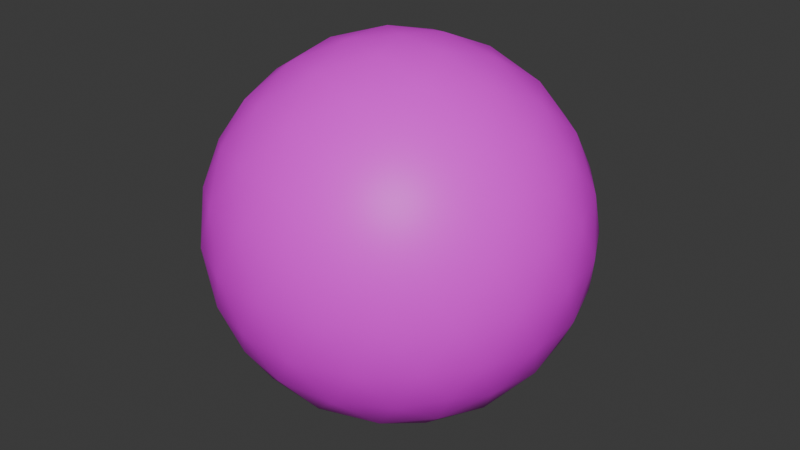 # Source: hmm.blend  (saved by Blender 4.0.36; exported with 4.5.12 LTS)
import bpy
from mathutils import Matrix  # noqa: F401  (used for matrix-valued properties, if any)

bpy.ops.wm.read_factory_settings(use_empty=True)
scene = bpy.context.scene
scene.name = 'Scene'

# ---- collections
col_collection = bpy.data.collections.new('Collection'); scene.collection.children.link(col_collection)

# ---- images (referenced by path relative to the original .blend; pixels are not part of the script)
import os
ASSET_DIR = os.environ.get("B2B_ASSET_DIR", "")  # directory of the original .blend (textures are referenced by path, not embedded)
HERE = os.path.dirname(os.path.abspath(__file__))  # packed textures are extracted next to this script under _unpacked/

def load_image(name, relpath, width, height, colorspace="sRGB"):
    """Load a texture the original file referenced (path relative to the .blend, or extracted next to this script)."""
    p = next((c for c in (os.path.join(HERE, relpath), os.path.join(ASSET_DIR, relpath)) if relpath and os.path.exists(c)), "")
    if p:
        img = bpy.data.images.load(p, check_existing=True)
        img.name = name
    else:  # same state as the original file: an image datablock whose file is absent (Cycles renders it pink)
        img = bpy.data.images.new(name, width, height)
        img.source = "FILE"
        img.filepath = "//" + (relpath or name)
    img.colorspace_settings.name = colorspace
    return img
img_untitled_001 = load_image('Untitled.001', '', 256, 256, 'sRGB')

# ---- materials (node trees are filled in below, after node groups)
mat_material_001 = bpy.data.materials.new('Material.001')
mat_material_001.use_transparent_shadow = False

# ---- material node trees
mat_material_001.use_nodes = True; mat_material_001.node_tree.nodes.clear()
_N = mat_material_001.node_tree.nodes; _L = mat_material_001.node_tree.links
n0 = _N.new('ShaderNodeBsdfPrincipled'); n0.name = 'Principled BSDF'; n0.location = (10, 300)
n0.inputs[3].default_value = 1.45
n1 = _N.new('ShaderNodeOutputMaterial'); n1.name = 'Material Output'; n1.location = (300, 300)
n2 = _N.new('ShaderNodeTexImage'); n2.name = 'Image Texture'; n2.location = (-280, 280)
n2.image = img_untitled_001
_L.new(n0.outputs[0], n1.inputs[0])
_L.new(n2.outputs[0], n0.inputs[0])
n1.is_active_output = True

# ---- world
world_world = bpy.data.worlds.new('World'); scene.world = world_world
world_world.use_nodes = True; world_world.node_tree.nodes.clear()
_N = world_world.node_tree.nodes; _L = world_world.node_tree.links
n0 = _N.new('ShaderNodeOutputWorld'); n0.name = 'World Output'; n0.location = (300, 300)
n1 = _N.new('ShaderNodeBackground'); n1.name = 'Background'; n1.location = (10, 300)
n1.inputs[0].default_value = (0.05088, 0.05088, 0.05088, 1.0)
_L.new(n1.outputs[0], n0.inputs[0])
n0.is_active_output = True
world_world.color = (0.05088, 0.05088, 0.05088)
world_world.use_sun_shadow = False
world_world.sun_shadow_jitter_overblur = 0.0

# ---- meshes
me_icosphere = bpy.data.meshes.new('Icosphere')
me_icosphere.from_pydata([(0.0, 0.0, -1.0), (0.7236, -0.5257, -0.4472), (-0.2764, -0.8506, -0.4472), (-0.8944, 0.0, -0.4472), (-0.2764, 0.8506, -0.4472), (0.7236, 0.5257, -0.4472), (0.2764, -0.8506, 0.4472), (-0.7236, -0.5257, 0.4472), (-0.7236, 0.5257, 0.4472), (0.2764, 0.8506, 0.4472), (0.8944, 0.0, 0.4472), (0.0, 0.0, 1.0), (-0.2328, -0.7166, -0.6575), (-0.1625, -0.5, -0.8507), (-0.07761, -0.2389, -0.9679), (0.2032, -0.1476, -0.9679), (0.4253, -0.309, -0.8507), (0.6095, -0.4429, -0.6575), (0.5319, -0.6817, -0.5023), (0.2629, -0.809, -0.5257), (-0.02964, -0.8642, -0.5023), (0.8127, 0.2952, -0.5023), (0.8506, 0.0, -0.5257), (0.8127, -0.2952, -0.5023), (0.2032, 0.1476, -0.9679), (0.4253, 0.309, -0.8507), (0.6095, 0.4429, -0.6575), (-0.7534, 0.0, -0.6575), (-0.5257, 0.0, -0.8507), (-0.2511, 0.0, -0.9679), (-0.484, -0.7166, -0.5023), (-0.6882, -0.5, -0.5257), (-0.8311, -0.2389, -0.5023), (-0.2328, 0.7166, -0.6575), (-0.1625, 0.5, -0.8507), (-0.07761, 0.2389, -0.9679), (-0.8311, 0.2389, -0.5023), (-0.6882, 0.5, -0.5257), (-0.484, 0.7166, -0.5023), (-0.02964, 0.8642, -0.5023), (0.2629, 0.809, -0.5257), (0.5319, 0.6817, -0.5023), (0.9566, -0.1476, 0.2511), (0.9511, -0.309, -1.752e-08), (0.8607, -0.4429, -0.2512), (0.8607, 0.4429, -0.2512), (0.9511, 0.309, 1.752e-08), (0.9566, 0.1476, 0.2511), (0.1552, -0.9554, 0.2512), (0.0, -1.0, -1.752e-08), (-0.1552, -0.9554, -0.2512), (0.6872, -0.6817, -0.2512), (0.5878, -0.809, 1.752e-08), (0.436, -0.8642, 0.2512), (-0.8607, -0.4429, 0.2512), (-0.9511, -0.309, -1.752e-08), (-0.9566, -0.1476, -0.2511), (-0.436, -0.8642, -0.2512), (-0.5878, -0.809, 1.752e-08), (-0.6872, -0.6817, 0.2512), (-0.6872, 0.6817, 0.2512), (-0.5878, 0.809, -1.752e-08), (-0.436, 0.8642, -0.2512), (-0.9566, 0.1476, -0.2511), (-0.9511, 0.309, 1.752e-08), (-0.8607, 0.4429, 0.2512), (0.436, 0.8642, 0.2512), (0.5878, 0.809, -1.752e-08), (0.6872, 0.6817, -0.2512), (-0.1552, 0.9554, -0.2512), (0.0, 1.0, 1.752e-08), (0.1552, 0.9554, 0.2512), (0.8311, -0.2389, 0.5023), (0.6882, -0.5, 0.5257), (0.484, -0.7166, 0.5023), (0.02964, -0.8642, 0.5023), (-0.2629, -0.809, 0.5257), (-0.5319, -0.6817, 0.5023), (-0.8127, -0.2952, 0.5023), (-0.8506, 0.0, 0.5257), (-0.8127, 0.2952, 0.5023), (-0.5319, 0.6817, 0.5023), (-0.2629, 0.809, 0.5257), (0.02964, 0.8642, 0.5023), (0.484, 0.7166, 0.5023), (0.6882, 0.5, 0.5257), (0.8311, 0.2389, 0.5023), (0.07761, -0.2389, 0.9679), (0.1625, -0.5, 0.8507), (0.2328, -0.7166, 0.6575), (0.7534, 0.0, 0.6575), (0.5257, 0.0, 0.8507), (0.2511, 0.0, 0.9679), (-0.2032, -0.1476, 0.9679), (-0.4253, -0.309, 0.8507), (-0.6095, -0.4429, 0.6575), (-0.2032, 0.1476, 0.9679), (-0.4253, 0.309, 0.8507), (-0.6095, 0.4429, 0.6575), (0.07761, 0.2389, 0.9679), (0.1625, 0.5, 0.8507), (0.2328, 0.7166, 0.6575), (0.3618, 0.2629, 0.8944), (0.6382, 0.2629, 0.7236), (0.4472, 0.5257, 0.7236), (-0.1382, 0.4253, 0.8944), (-0.05279, 0.6882, 0.7236), (-0.3618, 0.5878, 0.7236), (-0.4472, 0.0, 0.8944), (-0.6708, 0.1625, 0.7236), (-0.6708, -0.1625, 0.7236), (-0.1382, -0.4253, 0.8944), (-0.3618, -0.5878, 0.7236), (-0.05279, -0.6882, 0.7236), (0.3618, -0.2629, 0.8944), (0.4472, -0.5257, 0.7236), (0.6382, -0.2629, 0.7236), (0.8618, 0.4253, 0.2764), (0.809, 0.5878, 0.0), (0.6708, 0.6882, 0.2764), (-0.1382, 0.9511, 0.2764), (-0.309, 0.9511, -4.92e-07), (-0.4472, 0.8506, 0.2764), (-0.9472, 0.1625, 0.2764), (-1.0, -3.608e-07, 6.232e-07), (-0.9472, -0.1625, 0.2764), (-0.4472, -0.8506, 0.2764), (-0.309, -0.9511, -7.872e-07), (-0.1382, -0.9511, 0.2764), (0.6708, -0.6882, 0.2764), (0.809, -0.5878, -1.902e-06), (0.8618, -0.4253, 0.2764), (0.309, 0.9511, -2.615e-14), (0.4472, 0.8506, -0.2764), (0.1382, 0.9511, -0.2764), (-0.809, 0.5878, -7.845e-14), (-0.6708, 0.6882, -0.2764), (-0.8618, 0.4253, -0.2764), (-0.809, -0.5878, 8.031e-14), (-0.8618, -0.4253, -0.2764), (-0.6708, -0.6882, -0.2764), (0.309, -0.9511, 2.802e-14), (0.1382, -0.9511, -0.2764), (0.4472, -0.8506, -0.2764), (1.0, 0.0, 0.0), (0.9472, -0.1625, -0.2764), (0.9472, 0.1625, -0.2764), (0.3618, 0.5878, -0.7236), (0.1382, 0.4253, -0.8944), (0.05279, 0.6882, -0.7236), (-0.4472, 0.5257, -0.7236), (-0.3618, 0.2629, -0.8944), (-0.6382, 0.2629, -0.7236), (-0.6382, -0.2629, -0.7236), (-0.3618, -0.2629, -0.8944), (-0.4472, -0.5257, -0.7236), (0.6708, 0.1625, -0.7236), (0.6708, -0.1625, -0.7236), (0.4472, -7.38e-07, -0.8944), (0.05279, -0.6882, -0.7236), (0.1382, -0.4253, -0.8944), (0.3618, -0.5878, -0.7236)], [], [(0, 15, 14), (1, 17, 23), (0, 14, 29), (0, 29, 35), (0, 35, 24), (1, 23, 44), (2, 20, 50), (3, 32, 56), (4, 38, 62), (5, 41, 68), (1, 44, 51), (2, 50, 57), (3, 56, 63), (4, 62, 69), (5, 68, 45), (6, 74, 89), (7, 77, 95), (8, 80, 98), (9, 83, 101), (10, 86, 90), (92, 99, 11), (91, 102, 92), (90, 103, 91), (92, 102, 99), (102, 100, 99), (91, 103, 102), (103, 104, 102), (102, 104, 100), (104, 101, 100), (90, 86, 103), (86, 85, 103), (103, 85, 104), (85, 84, 104), (104, 84, 101), (84, 9, 101), (99, 96, 11), (100, 105, 99), (101, 106, 100), (99, 105, 96), (105, 97, 96), (100, 106, 105), (106, 107, 105), (105, 107, 97), (107, 98, 97), (101, 83, 106), (83, 82, 106), (106, 82, 107), (82, 81, 107), (107, 81, 98), (81, 8, 98), (96, 93, 11), (97, 108, 96), (98, 109, 97), (96, 108, 93), (108, 94, 93), (97, 109, 108), (109, 110, 108), (108, 110, 94), (110, 95, 94), (98, 80, 109), (80, 79, 109), (109, 79, 110), (79, 78, 110), (110, 78, 95), (78, 7, 95), (93, 87, 11), (94, 111, 93), (95, 112, 94), (93, 111, 87), (111, 88, 87), (94, 112, 111), (112, 113, 111), (111, 113, 88), (113, 89, 88), (95, 77, 112), (77, 76, 112), (112, 76, 113), (76, 75, 113), (113, 75, 89), (75, 6, 89), (87, 92, 11), (88, 114, 87), (89, 115, 88), (87, 114, 92), (114, 91, 92), (88, 115, 114), (115, 116, 114), (114, 116, 91), (116, 90, 91), (89, 74, 115), (74, 73, 115), (115, 73, 116), (73, 72, 116), (116, 72, 90), (72, 10, 90), (47, 86, 10), (46, 117, 47), (45, 118, 46), (47, 117, 86), (117, 85, 86), (46, 118, 117), (118, 119, 117), (117, 119, 85), (119, 84, 85), (45, 68, 118), (68, 67, 118), (118, 67, 119), (67, 66, 119), (119, 66, 84), (66, 9, 84), (71, 83, 9), (70, 120, 71), (69, 121, 70), (71, 120, 83), (120, 82, 83), (70, 121, 120), (121, 122, 120), (120, 122, 82), (122, 81, 82), (69, 62, 121), (62, 61, 121), (121, 61, 122), (61, 60, 122), (122, 60, 81), (60, 8, 81), (65, 80, 8), (64, 123, 65), (63, 124, 64), (65, 123, 80), (123, 79, 80), (64, 124, 123), (124, 125, 123), (123, 125, 79), (125, 78, 79), (63, 56, 124), (56, 55, 124), (124, 55, 125), (55, 54, 125), (125, 54, 78), (54, 7, 78), (59, 77, 7), (58, 126, 59), (57, 127, 58), (59, 126, 77), (126, 76, 77), (58, 127, 126), (127, 128, 126), (126, 128, 76), (128, 75, 76), (57, 50, 127), (50, 49, 127), (127, 49, 128), (49, 48, 128), (128, 48, 75), (48, 6, 75), (53, 74, 6), (52, 129, 53), (51, 130, 52), (53, 129, 74), (129, 73, 74), (52, 130, 129), (130, 131, 129), (129, 131, 73), (131, 72, 73), (51, 44, 130), (44, 43, 130), (130, 43, 131), (43, 42, 131), (131, 42, 72), (42, 10, 72), (66, 71, 9), (67, 132, 66), (68, 133, 67), (66, 132, 71), (132, 70, 71), (67, 133, 132), (133, 134, 132), (132, 134, 70), (134, 69, 70), (68, 41, 133), (41, 40, 133), (133, 40, 134), (40, 39, 134), (134, 39, 69), (39, 4, 69), (60, 65, 8), (61, 135, 60), (62, 136, 61), (60, 135, 65), (135, 64, 65), (61, 136, 135), (136, 137, 135), (135, 137, 64), (137, 63, 64), (62, 38, 136), (38, 37, 136), (136, 37, 137), (37, 36, 137), (137, 36, 63), (36, 3, 63), (54, 59, 7), (55, 138, 54), (56, 139, 55), (54, 138, 59), (138, 58, 59), (55, 139, 138), (139, 140, 138), (138, 140, 58), (140, 57, 58), (56, 32, 139), (32, 31, 139), (139, 31, 140), (31, 30, 140), (140, 30, 57), (30, 2, 57), (48, 53, 6), (49, 141, 48), (50, 142, 49), (48, 141, 53), (141, 52, 53), (49, 142, 141), (142, 143, 141), (141, 143, 52), (143, 51, 52), (50, 20, 142), (20, 19, 142), (142, 19, 143), (19, 18, 143), (143, 18, 51), (18, 1, 51), (42, 47, 10), (43, 144, 42), (44, 145, 43), (42, 144, 47), (144, 46, 47), (43, 145, 144), (145, 146, 144), (144, 146, 46), (146, 45, 46), (44, 23, 145), (23, 22, 145), (145, 22, 146), (22, 21, 146), (146, 21, 45), (21, 5, 45), (26, 41, 5), (25, 147, 26), (24, 148, 25), (26, 147, 41), (147, 40, 41), (25, 148, 147), (148, 149, 147), (147, 149, 40), (149, 39, 40), (24, 35, 148), (35, 34, 148), (148, 34, 149), (34, 33, 149), (149, 33, 39), (33, 4, 39), (33, 38, 4), (34, 150, 33), (35, 151, 34), (33, 150, 38), (150, 37, 38), (34, 151, 150), (151, 152, 150), (150, 152, 37), (152, 36, 37), (35, 29, 151), (29, 28, 151), (151, 28, 152), (28, 27, 152), (152, 27, 36), (27, 3, 36), (27, 32, 3), (28, 153, 27), (29, 154, 28), (27, 153, 32), (153, 31, 32), (28, 154, 153), (154, 155, 153), (153, 155, 31), (155, 30, 31), (29, 14, 154), (14, 13, 154), (154, 13, 155), (13, 12, 155), (155, 12, 30), (12, 2, 30), (21, 26, 5), (22, 156, 21), (23, 157, 22), (21, 156, 26), (156, 25, 26), (22, 157, 156), (157, 158, 156), (156, 158, 25), (158, 24, 25), (23, 17, 157), (17, 16, 157), (157, 16, 158), (16, 15, 158), (158, 15, 24), (15, 0, 24), (12, 20, 2), (13, 159, 12), (14, 160, 13), (12, 159, 20), (159, 19, 20), (13, 160, 159), (160, 161, 159), (159, 161, 19), (161, 18, 19), (14, 15, 160), (15, 16, 160), (160, 16, 161), (16, 17, 161), (161, 17, 18), (17, 1, 18)])
me_icosphere.polygons.foreach_set('use_smooth', [True] * 320)
_uv = me_icosphere.uv_layers.new(name='UVMap')
_uv.uv.foreach_set('vector', [0.6461, 0.09931, 0.6138, 0.1063, 0.5939, 0.1063, 0.5312, 0.2201, 0.5493, 0.1742, 0.5816, 0.2081, 0.2908, 0.5124, 0.2433, 0.5188, 0.2908, 0.5188, 0.2908, 0.5124, 0.2908, 0.5188, 0.3384, 0.5188, 0.6461, 0.09931, 0.6983, 0.1063, 0.6784, 0.1063, 0.5312, 0.2201, 0.5816, 0.2081, 0.5493, 0.263, 0.1214, 0.6225, 0.1187, 0.6116, 0.1005, 0.6616, 0.2908, 0.6225, 0.2433, 0.6116, 0.2614, 0.6616, 0.4603, 0.6225, 0.4336, 0.6116, 0.463, 0.6616, 0.761, 0.2201, 0.7951, 0.2081, 0.7951, 0.263, 0.5312, 0.2201, 0.5493, 0.263, 0.4971, 0.263, 0.1214, 0.6225, 0.1005, 0.6616, 0.1187, 0.6616, 0.2908, 0.6225, 0.2614, 0.6616, 0.3202, 0.6616, 0.4603, 0.6225, 0.463, 0.6616, 0.4812, 0.6616, 0.761, 0.2201, 0.7951, 0.263, 0.7429, 0.263, 0.4602, 0.4156, 0.4895, 0.4277, 0.4895, 0.4616, 0.1861, 0.8007, 0.155, 0.8117, 0.2026, 0.8426, 0.3956, 0.8007, 0.3496, 0.8117, 0.3791, 0.8426, 0.832, 0.4156, 0.835, 0.4277, 0.8027, 0.4616, 0.6461, 0.4156, 0.6983, 0.4277, 0.6461, 0.4616, 0.6461, 0.5294, 0.6983, 0.5294, 0.6461, 0.5365, 0.6461, 0.5038, 0.7036, 0.5134, 0.6461, 0.5294, 0.6461, 0.4616, 0.7036, 0.476, 0.6461, 0.5038, 0.6461, 0.5294, 0.7036, 0.5134, 0.6983, 0.5294, 0.7036, 0.5134, 0.7554, 0.5038, 0.6983, 0.5294, 0.6461, 0.5038, 0.7036, 0.476, 0.7036, 0.5134, 0.7036, 0.476, 0.761, 0.476, 0.7036, 0.5134, 0.7036, 0.5134, 0.761, 0.476, 0.7554, 0.5038, 0.761, 0.476, 0.8027, 0.4616, 0.7554, 0.5038, 0.6461, 0.4616, 0.6983, 0.4277, 0.7036, 0.476, 0.6983, 0.4277, 0.7554, 0.4328, 0.7036, 0.476, 0.7036, 0.476, 0.7554, 0.4328, 0.761, 0.476, 0.7554, 0.4328, 0.8027, 0.4277, 0.761, 0.476, 0.761, 0.476, 0.8027, 0.4277, 0.8027, 0.4616, 0.8027, 0.4277, 0.832, 0.4156, 0.8027, 0.4616, 0.3384, 0.9045, 0.3202, 0.9045, 0.2908, 0.9108, 0.7554, 0.5038, 0.7391, 0.5134, 0.6983, 0.5294, 0.8027, 0.4616, 0.7965, 0.476, 0.7554, 0.5038, 0.3384, 0.9045, 0.3756, 0.8898, 0.3202, 0.9045, 0.3756, 0.8898, 0.3524, 0.8811, 0.3202, 0.9045, 0.7554, 0.5038, 0.7965, 0.476, 0.7391, 0.5134, 0.4279, 0.8558, 0.4079, 0.8558, 0.3756, 0.8898, 0.3756, 0.8898, 0.4079, 0.8558, 0.3524, 0.8811, 0.4079, 0.8558, 0.3791, 0.8426, 0.3524, 0.8811, 0.8027, 0.4616, 0.835, 0.4277, 0.7965, 0.476, 0.463, 0.8117, 0.452, 0.8164, 0.4279, 0.8558, 0.4279, 0.8558, 0.452, 0.8164, 0.4079, 0.8558, 0.452, 0.8164, 0.4266, 0.8117, 0.4079, 0.8558, 0.4079, 0.8558, 0.4266, 0.8117, 0.3791, 0.8426, 0.4266, 0.8117, 0.3956, 0.8007, 0.3791, 0.8426, 0.3202, 0.9045, 0.2614, 0.9045, 0.2908, 0.9108, 0.3524, 0.8811, 0.2908, 0.8898, 0.3202, 0.9045, 0.3791, 0.8426, 0.3232, 0.8558, 0.3524, 0.8811, 0.3202, 0.9045, 0.2908, 0.8898, 0.2614, 0.9045, 0.2908, 0.8898, 0.2293, 0.8811, 0.2614, 0.9045, 0.3524, 0.8811, 0.3232, 0.8558, 0.2908, 0.8898, 0.3232, 0.8558, 0.2585, 0.8558, 0.2908, 0.8898, 0.2908, 0.8898, 0.2585, 0.8558, 0.2293, 0.8811, 0.2585, 0.8558, 0.2026, 0.8426, 0.2293, 0.8811, 0.3791, 0.8426, 0.3496, 0.8117, 0.3232, 0.8558, 0.3496, 0.8117, 0.2908, 0.8164, 0.3232, 0.8558, 0.3232, 0.8558, 0.2908, 0.8164, 0.2585, 0.8558, 0.2908, 0.8164, 0.232, 0.8117, 0.2585, 0.8558, 0.2585, 0.8558, 0.232, 0.8117, 0.2026, 0.8426, 0.232, 0.8117, 0.1861, 0.8007, 0.2026, 0.8426, 0.2614, 0.9045, 0.2433, 0.9045, 0.2908, 0.9108, 0.2293, 0.8811, 0.2061, 0.8898, 0.2614, 0.9045, 0.2026, 0.8426, 0.1737, 0.8558, 0.2293, 0.8811, 0.2614, 0.9045, 0.2061, 0.8898, 0.2433, 0.9045, 0.5531, 0.5134, 0.5368, 0.5038, 0.5939, 0.5294, 0.2293, 0.8811, 0.1737, 0.8558, 0.2061, 0.8898, 0.1737, 0.8558, 0.1537, 0.8558, 0.2061, 0.8898, 0.5531, 0.5134, 0.4957, 0.476, 0.5368, 0.5038, 0.4957, 0.476, 0.4895, 0.4616, 0.5368, 0.5038, 0.2026, 0.8426, 0.155, 0.8117, 0.1737, 0.8558, 0.155, 0.8117, 0.1297, 0.8164, 0.1737, 0.8558, 0.1737, 0.8558, 0.1297, 0.8164, 0.1537, 0.8558, 0.1297, 0.8164, 0.1187, 0.8117, 0.1537, 0.8558, 0.4957, 0.476, 0.4572, 0.4277, 0.4895, 0.4616, 0.4572, 0.4277, 0.4602, 0.4156, 0.4895, 0.4616, 0.5939, 0.5294, 0.6461, 0.5294, 0.6461, 0.5365, 0.5368, 0.5038, 0.5886, 0.5134, 0.5939, 0.5294, 0.4895, 0.4616, 0.5312, 0.476, 0.5368, 0.5038, 0.5939, 0.5294, 0.5886, 0.5134, 0.6461, 0.5294, 0.5886, 0.5134, 0.6461, 0.5038, 0.6461, 0.5294, 0.5368, 0.5038, 0.5312, 0.476, 0.5886, 0.5134, 0.5312, 0.476, 0.5886, 0.476, 0.5886, 0.5134, 0.5886, 0.5134, 0.5886, 0.476, 0.6461, 0.5038, 0.5886, 0.476, 0.6461, 0.4616, 0.6461, 0.5038, 0.4895, 0.4616, 0.4895, 0.4277, 0.5312, 0.476, 0.4895, 0.4277, 0.5368, 0.4328, 0.5312, 0.476, 0.5312, 0.476, 0.5368, 0.4328, 0.5886, 0.476, 0.5368, 0.4328, 0.5939, 0.4277, 0.5886, 0.476, 0.5886, 0.476, 0.5939, 0.4277, 0.6461, 0.4616, 0.5939, 0.4277, 0.6461, 0.4156, 0.6461, 0.4616, 0.6784, 0.3728, 0.6983, 0.4277, 0.6461, 0.4156, 0.7136, 0.3179, 0.7391, 0.3783, 0.6784, 0.3728, 0.7429, 0.263, 0.7746, 0.3179, 0.7136, 0.3179, 0.6784, 0.3728, 0.7391, 0.3783, 0.6983, 0.4277, 0.7391, 0.3783, 0.7554, 0.4328, 0.6983, 0.4277, 0.7136, 0.3179, 0.7746, 0.3179, 0.7391, 0.3783, 0.7746, 0.3179, 0.7965, 0.3783, 0.7391, 0.3783, 0.7391, 0.3783, 0.7965, 0.3783, 0.7554, 0.4328, 0.7965, 0.3783, 0.8027, 0.4277, 0.7554, 0.4328, 0.7429, 0.263, 0.7951, 0.263, 0.7746, 0.3179, 0.7951, 0.263, 0.8229, 0.3179, 0.7746, 0.3179, 0.7746, 0.3179, 0.8229, 0.3179, 0.7965, 0.3783, 0.8229, 0.3179, 0.835, 0.3728, 0.7965, 0.3783, 0.7965, 0.3783, 0.835, 0.3728, 0.8027, 0.4277, 0.835, 0.3728, 0.832, 0.4156, 0.8027, 0.4277, 0.8549, 0.3728, 0.835, 0.4277, 0.832, 0.4156, 0.8647, 0.3179, 0.854, 0.3783, 0.8549, 0.3728, 0.4812, 0.6616, 0.4803, 0.7116, 0.49, 0.7116, 0.8549, 0.3728, 0.854, 0.3783, 0.835, 0.4277, 0.4803, 0.7667, 0.452, 0.8164, 0.463, 0.8117, 0.49, 0.7116, 0.4803, 0.7116, 0.4803, 0.7667, 0.4803, 0.7116, 0.4603, 0.7667, 0.4803, 0.7667, 0.4803, 0.7667, 0.4603, 0.7667, 0.452, 0.8164, 0.4603, 0.7667, 0.4266, 0.8117, 0.452, 0.8164, 0.4812, 0.6616, 0.463, 0.6616, 0.4803, 0.7116, 0.463, 0.6616, 0.452, 0.7116, 0.4803, 0.7116, 0.4803, 0.7116, 0.452, 0.7116, 0.4603, 0.7667, 0.452, 0.7116, 0.4266, 0.7617, 0.4603, 0.7667, 0.4603, 0.7667, 0.4266, 0.7617, 0.4266, 0.8117, 0.4266, 0.7617, 0.3956, 0.8007, 0.4266, 0.8117, 0.3791, 0.7617, 0.3496, 0.8117, 0.3956, 0.8007, 0.3524, 0.7116, 0.3232, 0.7667, 0.3791, 0.7617, 0.3202, 0.6616, 0.2908, 0.7116, 0.3524, 0.7116, 0.3791, 0.7617, 0.3232, 0.7667, 0.3496, 0.8117, 0.3232, 0.7667, 0.2908, 0.8164, 0.3496, 0.8117, 0.3524, 0.7116, 0.2908, 0.7116, 0.3232, 0.7667, 0.2908, 0.7116, 0.2585, 0.7667, 0.3232, 0.7667, 0.3232, 0.7667, 0.2585, 0.7667, 0.2908, 0.8164, 0.2585, 0.7667, 0.232, 0.8117, 0.2908, 0.8164, 0.3202, 0.6616, 0.2614, 0.6616, 0.2908, 0.7116, 0.2614, 0.6616, 0.2293, 0.7116, 0.2908, 0.7116, 0.2908, 0.7116, 0.2293, 0.7116, 0.2585, 0.7667, 0.2293, 0.7116, 0.2026, 0.7617, 0.2585, 0.7667, 0.2585, 0.7667, 0.2026, 0.7617, 0.232, 0.8117, 0.2026, 0.7617, 0.1861, 0.8007, 0.232, 0.8117, 0.155, 0.7617, 0.155, 0.8117, 0.1861, 0.8007, 0.1297, 0.7116, 0.1214, 0.7667, 0.155, 0.7617, 0.1187, 0.6616, 0.1014, 0.7116, 0.1297, 0.7116, 0.155, 0.7617, 0.1214, 0.7667, 0.155, 0.8117, 0.1214, 0.7667, 0.1297, 0.8164, 0.155, 0.8117, 0.1297, 0.7116, 0.1014, 0.7116, 0.1214, 0.7667, 0.1014, 0.7116, 0.1014, 0.7667, 0.1214, 0.7667, 0.1214, 0.7667, 0.1014, 0.7667, 0.1297, 0.8164, 0.1014, 0.7667, 0.1187, 0.8117, 0.1297, 0.8164, 0.1187, 0.6616, 0.1005, 0.6616, 0.1014, 0.7116, 0.1005, 0.6616, 0.09162, 0.7116, 0.1014, 0.7116, 0.1014, 0.7116, 0.09162, 0.7116, 0.1014, 0.7667, 0.4275, 0.3179, 0.4373, 0.3728, 0.4382, 0.3783, 0.4382, 0.3783, 0.4373, 0.3728, 0.4572, 0.4277, 0.4373, 0.3728, 0.4602, 0.4156, 0.4572, 0.4277, 0.4572, 0.3728, 0.4895, 0.4277, 0.4602, 0.4156, 0.4693, 0.3179, 0.4957, 0.3783, 0.4572, 0.3728, 0.4971, 0.263, 0.5176, 0.3179, 0.4693, 0.3179, 0.4572, 0.3728, 0.4957, 0.3783, 0.4895, 0.4277, 0.4957, 0.3783, 0.5368, 0.4328, 0.4895, 0.4277, 0.4693, 0.3179, 0.5176, 0.3179, 0.4957, 0.3783, 0.5176, 0.3179, 0.5531, 0.3783, 0.4957, 0.3783, 0.4957, 0.3783, 0.5531, 0.3783, 0.5368, 0.4328, 0.5531, 0.3783, 0.5939, 0.4277, 0.5368, 0.4328, 0.4971, 0.263, 0.5493, 0.263, 0.5176, 0.3179, 0.5493, 0.263, 0.5786, 0.3179, 0.5176, 0.3179, 0.5176, 0.3179, 0.5786, 0.3179, 0.5531, 0.3783, 0.5786, 0.3179, 0.6138, 0.3728, 0.5531, 0.3783, 0.5531, 0.3783, 0.6138, 0.3728, 0.5939, 0.4277, 0.6138, 0.3728, 0.6461, 0.4156, 0.5939, 0.4277, 0.835, 0.3728, 0.8549, 0.3728, 0.832, 0.4156, 0.8229, 0.3179, 0.854, 0.3179, 0.835, 0.3728, 0.7951, 0.263, 0.832, 0.2575, 0.8229, 0.3179, 0.835, 0.3728, 0.854, 0.3179, 0.8549, 0.3728, 0.854, 0.3179, 0.8647, 0.3179, 0.8549, 0.3728, 0.8229, 0.3179, 0.832, 0.2575, 0.854, 0.3179, 0.832, 0.2575, 0.854, 0.2575, 0.854, 0.3179, 0.854, 0.3179, 0.854, 0.2575, 0.8647, 0.3179, 0.854, 0.2575, 0.8549, 0.263, 0.8647, 0.3179, 0.7951, 0.263, 0.7951, 0.2081, 0.832, 0.2575, 0.7951, 0.2081, 0.8229, 0.203, 0.832, 0.2575, 0.832, 0.2575, 0.8229, 0.203, 0.854, 0.2575, 0.8229, 0.203, 0.835, 0.2081, 0.854, 0.2575, 0.854, 0.2575, 0.835, 0.2081, 0.8549, 0.263, 0.463, 0.6116, 0.4603, 0.6225, 0.4812, 0.6616, 0.4266, 0.7617, 0.3791, 0.7617, 0.3956, 0.8007, 0.452, 0.7116, 0.4079, 0.7116, 0.4266, 0.7617, 0.463, 0.6616, 0.4279, 0.6566, 0.452, 0.7116, 0.4266, 0.7617, 0.4079, 0.7116, 0.3791, 0.7617, 0.4079, 0.7116, 0.3524, 0.7116, 0.3791, 0.7617, 0.452, 0.7116, 0.4279, 0.6566, 0.4079, 0.7116, 0.4279, 0.6566, 0.3756, 0.6566, 0.4079, 0.7116, 0.4079, 0.7116, 0.3756, 0.6566, 0.3524, 0.7116, 0.3756, 0.6566, 0.3202, 0.6616, 0.3524, 0.7116, 0.463, 0.6616, 0.4336, 0.6116, 0.4279, 0.6566, 0.4336, 0.6116, 0.3904, 0.6069, 0.4279, 0.6566, 0.4279, 0.6566, 0.3904, 0.6069, 0.3756, 0.6566, 0.3904, 0.6069, 0.3384, 0.6116, 0.3756, 0.6566, 0.3756, 0.6566, 0.3384, 0.6116, 0.3202, 0.6616, 0.3384, 0.6116, 0.2908, 0.6225, 0.3202, 0.6616, 0.2026, 0.7617, 0.155, 0.7617, 0.1861, 0.8007, 0.2293, 0.7116, 0.1737, 0.7116, 0.2026, 0.7617, 0.2614, 0.6616, 0.2061, 0.6566, 0.2293, 0.7116, 0.2026, 0.7617, 0.1737, 0.7116, 0.155, 0.7617, 0.1737, 0.7116, 0.1297, 0.7116, 0.155, 0.7617, 0.2293, 0.7116, 0.2061, 0.6566, 0.1737, 0.7116, 0.2061, 0.6566, 0.1537, 0.6566, 0.1737, 0.7116, 0.1737, 0.7116, 0.1537, 0.6566, 0.1297, 0.7116, 0.1537, 0.6566, 0.1187, 0.6616, 0.1297, 0.7116, 0.2614, 0.6616, 0.2433, 0.6116, 0.2061, 0.6566, 0.2433, 0.6116, 0.1912, 0.6069, 0.2061, 0.6566, 0.2061, 0.6566, 0.1912, 0.6069, 0.1537, 0.6566, 0.1912, 0.6069, 0.1481, 0.6116, 0.1537, 0.6566, 0.1537, 0.6566, 0.1481, 0.6116, 0.1187, 0.6616, 0.1481, 0.6116, 0.1214, 0.6225, 0.1187, 0.6616, 0.4373, 0.3728, 0.4572, 0.3728, 0.4602, 0.4156, 0.4275, 0.3179, 0.4382, 0.3179, 0.4373, 0.3728, 0.4373, 0.263, 0.4382, 0.2575, 0.4275, 0.3179, 0.4373, 0.3728, 0.4382, 0.3179, 0.4572, 0.3728, 0.4382, 0.3179, 0.4693, 0.3179, 0.4572, 0.3728, 0.4275, 0.3179, 0.4382, 0.2575, 0.4382, 0.3179, 0.4382, 0.2575, 0.4602, 0.2575, 0.4382, 0.3179, 0.4382, 0.3179, 0.4602, 0.2575, 0.4693, 0.3179, 0.4602, 0.2575, 0.4971, 0.263, 0.4693, 0.3179, 0.4373, 0.263, 0.4572, 0.2081, 0.4382, 0.2575, 0.4572, 0.2081, 0.4693, 0.203, 0.4382, 0.2575, 0.4382, 0.2575, 0.4693, 0.203, 0.4602, 0.2575, 0.4693, 0.203, 0.4971, 0.2081, 0.4602, 0.2575, 0.4602, 0.2575, 0.4971, 0.2081, 0.4971, 0.263, 0.4971, 0.2081, 0.5312, 0.2201, 0.4971, 0.263, 0.6138, 0.3728, 0.6784, 0.3728, 0.6461, 0.4156, 0.5786, 0.3179, 0.6461, 0.3179, 0.6138, 0.3728, 0.5493, 0.263, 0.6106, 0.2575, 0.5786, 0.3179, 0.6138, 0.3728, 0.6461, 0.3179, 0.6784, 0.3728, 0.6461, 0.3179, 0.7136, 0.3179, 0.6784, 0.3728, 0.5786, 0.3179, 0.6106, 0.2575, 0.6461, 0.3179, 0.6106, 0.2575, 0.6816, 0.2575, 0.6461, 0.3179, 0.6461, 0.3179, 0.6816, 0.2575, 0.7136, 0.3179, 0.6816, 0.2575, 0.7429, 0.263, 0.7136, 0.3179, 0.5493, 0.263, 0.5816, 0.2081, 0.6106, 0.2575, 0.5816, 0.2081, 0.6461, 0.203, 0.6106, 0.2575, 0.6106, 0.2575, 0.6461, 0.203, 0.6816, 0.2575, 0.6461, 0.203, 0.7106, 0.2081, 0.6816, 0.2575, 0.6816, 0.2575, 0.7106, 0.2081, 0.7429, 0.263, 0.7106, 0.2081, 0.761, 0.2201, 0.7429, 0.263, 0.7429, 0.1742, 0.7951, 0.2081, 0.761, 0.2201, 0.7136, 0.1319, 0.7746, 0.1597, 0.7429, 0.1742, 0.6784, 0.1063, 0.7391, 0.1224, 0.7136, 0.1319, 0.7429, 0.1742, 0.7746, 0.1597, 0.7951, 0.2081, 0.7746, 0.1597, 0.8229, 0.203, 0.7951, 0.2081, 0.7136, 0.1319, 0.7391, 0.1224, 0.7746, 0.1597, 0.7391, 0.1224, 0.7965, 0.1597, 0.7746, 0.1597, 0.7746, 0.1597, 0.7965, 0.1597, 0.8229, 0.203, 0.7965, 0.1597, 0.835, 0.2081, 0.8229, 0.203, 0.6784, 0.1063, 0.6983, 0.1063, 0.7391, 0.1224, 0.6983, 0.1063, 0.7554, 0.1319, 0.7391, 0.1224, 0.7391, 0.1224, 0.7554, 0.1319, 0.7965, 0.1597, 0.3904, 0.5422, 0.4336, 0.5806, 0.4279, 0.5675, 0.4279, 0.5675, 0.4336, 0.5806, 0.463, 0.6116, 0.4336, 0.5806, 0.4603, 0.6225, 0.463, 0.6116, 0.4336, 0.5806, 0.4336, 0.6116, 0.4603, 0.6225, 0.3904, 0.5422, 0.3956, 0.5675, 0.4336, 0.5806, 0.3384, 0.5188, 0.3432, 0.5334, 0.3904, 0.5422, 0.4336, 0.5806, 0.3956, 0.5675, 0.4336, 0.6116, 0.3956, 0.5675, 0.3904, 0.6069, 0.4336, 0.6116, 0.3904, 0.5422, 0.3432, 0.5334, 0.3956, 0.5675, 0.3432, 0.5334, 0.3432, 0.5675, 0.3956, 0.5675, 0.3956, 0.5675, 0.3432, 0.5675, 0.3904, 0.6069, 0.3432, 0.5675, 0.3384, 0.6116, 0.3904, 0.6069, 0.3384, 0.5188, 0.2908, 0.5188, 0.3432, 0.5334, 0.2908, 0.5188, 0.2908, 0.5422, 0.3432, 0.5334, 0.3432, 0.5334, 0.2908, 0.5422, 0.3432, 0.5675, 0.2908, 0.5422, 0.2908, 0.5806, 0.3432, 0.5675, 0.3432, 0.5675, 0.2908, 0.5806, 0.3384, 0.6116, 0.2908, 0.5806, 0.2908, 0.6225, 0.3384, 0.6116, 0.2908, 0.5806, 0.2433, 0.6116, 0.2908, 0.6225, 0.2908, 0.5422, 0.2385, 0.5675, 0.2908, 0.5806, 0.2908, 0.5188, 0.2385, 0.5334, 0.2908, 0.5422, 0.2908, 0.5806, 0.2385, 0.5675, 0.2433, 0.6116, 0.2385, 0.5675, 0.1912, 0.6069, 0.2433, 0.6116, 0.2908, 0.5422, 0.2385, 0.5334, 0.2385, 0.5675, 0.2385, 0.5334, 0.1861, 0.5675, 0.2385, 0.5675, 0.2385, 0.5675, 0.1861, 0.5675, 0.1912, 0.6069, 0.1861, 0.5675, 0.1481, 0.6116, 0.1912, 0.6069, 0.2908, 0.5188, 0.2433, 0.5188, 0.2385, 0.5334, 0.2433, 0.5188, 0.1912, 0.5422, 0.2385, 0.5334, 0.2385, 0.5334, 0.1912, 0.5422, 0.1861, 0.5675, 0.1912, 0.5422, 0.1481, 0.5806, 0.1861, 0.5675, 0.1861, 0.5675, 0.1481, 0.5806, 0.1481, 0.6116, 0.1481, 0.5806, 0.1214, 0.6225, 0.1481, 0.6116, 0.7106, 0.2081, 0.7429, 0.1742, 0.761, 0.2201, 0.6461, 0.203, 0.6816, 0.1597, 0.7106, 0.2081, 0.5816, 0.2081, 0.6106, 0.1597, 0.6461, 0.203, 0.7106, 0.2081, 0.6816, 0.1597, 0.7429, 0.1742, 0.6816, 0.1597, 0.7136, 0.1319, 0.7429, 0.1742, 0.6461, 0.203, 0.6106, 0.1597, 0.6816, 0.1597, 0.6106, 0.1597, 0.6461, 0.1224, 0.6816, 0.1597, 0.6816, 0.1597, 0.6461, 0.1224, 0.7136, 0.1319, 0.6461, 0.1224, 0.6784, 0.1063, 0.7136, 0.1319, 0.5816, 0.2081, 0.5493, 0.1742, 0.6106, 0.1597, 0.5493, 0.1742, 0.5786, 0.1319, 0.6106, 0.1597, 0.6106, 0.1597, 0.5786, 0.1319, 0.6461, 0.1224, 0.5786, 0.1319, 0.6138, 0.1063, 0.6461, 0.1224, 0.6461, 0.1224, 0.6138, 0.1063, 0.6784, 0.1063, 0.6138, 0.1063, 0.6461, 0.09931, 0.6784, 0.1063, 0.1481, 0.5806, 0.1187, 0.6116, 0.1214, 0.6225, 0.1912, 0.5422, 0.1537, 0.5675, 0.1481, 0.5806, 0.5939, 0.1063, 0.5531, 0.1224, 0.5368, 0.1319, 0.1481, 0.5806, 0.1537, 0.5675, 0.1187, 0.6116, 0.4957, 0.1597, 0.4693, 0.203, 0.4572, 0.2081, 0.5368, 0.1319, 0.5531, 0.1224, 0.4957, 0.1597, 0.5531, 0.1224, 0.5176, 0.1597, 0.4957, 0.1597, 0.4957, 0.1597, 0.5176, 0.1597, 0.4693, 0.203, 0.5176, 0.1597, 0.4971, 0.2081, 0.4693, 0.203, 0.5939, 0.1063, 0.6138, 0.1063, 0.5531, 0.1224, 0.6138, 0.1063, 0.5786, 0.1319, 0.5531, 0.1224, 0.5531, 0.1224, 0.5786, 0.1319, 0.5176, 0.1597, 0.5786, 0.1319, 0.5493, 0.1742, 0.5176, 0.1597, 0.5176, 0.1597, 0.5493, 0.1742, 0.4971, 0.2081, 0.5493, 0.1742, 0.5312, 0.2201, 0.4971, 0.2081])
me_icosphere.materials.append(mat_material_001)
me_icosphere.update()

# ---- objects
ob_icosphere = bpy.data.objects.new('Icosphere', me_icosphere)

# ---- transforms, parenting, visibility, modifiers, constraints
ob_icosphere.location = (0.0, 0.0, 0.0)

# ---- collection membership
col_collection.objects.link(ob_icosphere)

# ---- scene / render settings (as saved in the file)
scene.frame_start = 1; scene.frame_end = 250; scene.frame_set(1)
scene.render.engine = 'BLENDER_EEVEE_NEXT'
scene.cycles.sampling_pattern = 'TABULATED_SOBOL'
bpy.context.view_layer.update()

# ---- added for rendering (the .blend has no active camera and no usable light): camera, sun
cam_auto = bpy.data.cameras.new('AutoCamera')
cam_auto.lens = 50.0
cam_auto.sensor_width = 36.0
cam_auto.clip_end = 1000.0
ob_auto_camera = bpy.data.objects.new('AutoCamera', cam_auto)
scene.collection.objects.link(ob_auto_camera)
ob_auto_camera.location = (3.20507, -3.84609, 2.56406)
ob_auto_camera.rotation_euler = (1.09748, -7.21219e-08, 0.694738)
scene.camera = ob_auto_camera
light_auto_sun = bpy.data.lights.new('AutoSun', 'SUN')
light_auto_sun.energy = 3.0
light_auto_sun.angle = 0.0523599
ob_auto_sun = bpy.data.objects.new('AutoSun', light_auto_sun)
scene.collection.objects.link(ob_auto_sun)
ob_auto_sun.rotation_euler = (0.872665, 0.174533, 0.523599)
bpy.context.view_layer.update()

